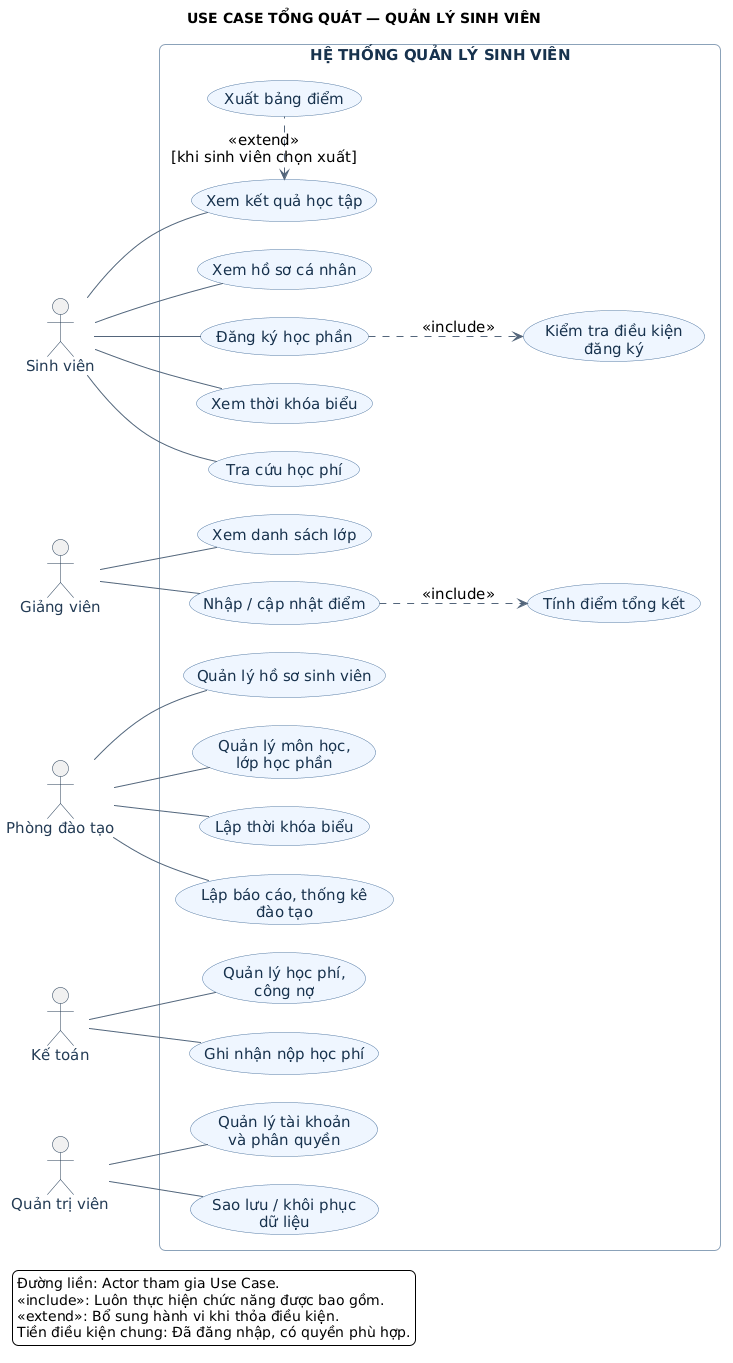

The diagram above was rendered by PlantUML. Its source (embedded in the PNG):
@startuml
left to right direction
skinparam backgroundColor #FFFFFF
skinparam defaultFontName SansSerif
skinparam defaultFontSize 15
skinparam shadowing false
skinparam roundcorner 12
skinparam nodesep 28
skinparam ranksep 55
skinparam ArrowColor #53657B
skinparam actorBorderColor #243B53
skinparam actorFontColor #243B53
skinparam usecase {
  BackgroundColor #EFF6FF
  BorderColor #537AA5
  FontColor #17324D
}
skinparam rectangle {
  BorderColor #8BA2B9
  FontColor #17324D
}
title USE CASE TỔNG QUÁT — QUẢN LÝ SINH VIÊN

actor "Sinh viên" as SV
actor "Giảng viên" as GV
actor "Phòng đào tạo" as PDT
actor "Kế toán" as KT
actor "Quản trị viên" as QTV

rectangle "HỆ THỐNG QUẢN LÝ SINH VIÊN" {
  usecase "Xem hồ sơ cá nhân" as HoSo
  usecase "Đăng ký học phần" as DangKy
  usecase "Kiểm tra điều kiện\nđăng ký" as DieuKien
  usecase "Xem thời khóa biểu" as TKB
  usecase "Xem kết quả học tập" as KetQua
  usecase "Xuất bảng điểm" as XuatDiem
  usecase "Tra cứu học phí" as TraHocPhi

  usecase "Xem danh sách lớp" as DSLop
  usecase "Nhập / cập nhật điểm" as NhapDiem
  usecase "Tính điểm tổng kết" as TinhDiem

  usecase "Quản lý hồ sơ sinh viên" as QLHoSo
  usecase "Quản lý môn học,\nlớp học phần" as QLMon
  usecase "Lập thời khóa biểu" as LapTKB
  usecase "Lập báo cáo, thống kê\nđào tạo" as BaoCao

  usecase "Quản lý học phí,\ncông nợ" as QLHocPhi
  usecase "Ghi nhận nộp học phí" as ThuPhi

  usecase "Quản lý tài khoản\nvà phân quyền" as TaiKhoan
  usecase "Sao lưu / khôi phục\ndữ liệu" as SaoLuu
}

SV -- HoSo
SV -- DangKy
SV -- TKB
SV -- KetQua
SV -- TraHocPhi
GV -- DSLop
GV -- NhapDiem
PDT -- QLHoSo
PDT -- QLMon
PDT -- LapTKB
PDT -- BaoCao
KT -- QLHocPhi
KT -- ThuPhi
QTV -- TaiKhoan
QTV -- SaoLuu

DangKy ..> DieuKien : <<include>>
NhapDiem ..> TinhDiem : <<include>>
XuatDiem .left.> KetQua : <<extend>>\n[khi sinh viên chọn xuất]

legend bottom left
  Đường liền: Actor tham gia Use Case.
  <<include>>: Luôn thực hiện chức năng được bao gồm.
  <<extend>>: Bổ sung hành vi khi thỏa điều kiện.
  Tiền điều kiện chung: Đã đăng nhập, có quyền phù hợp.
endlegend
@enduml